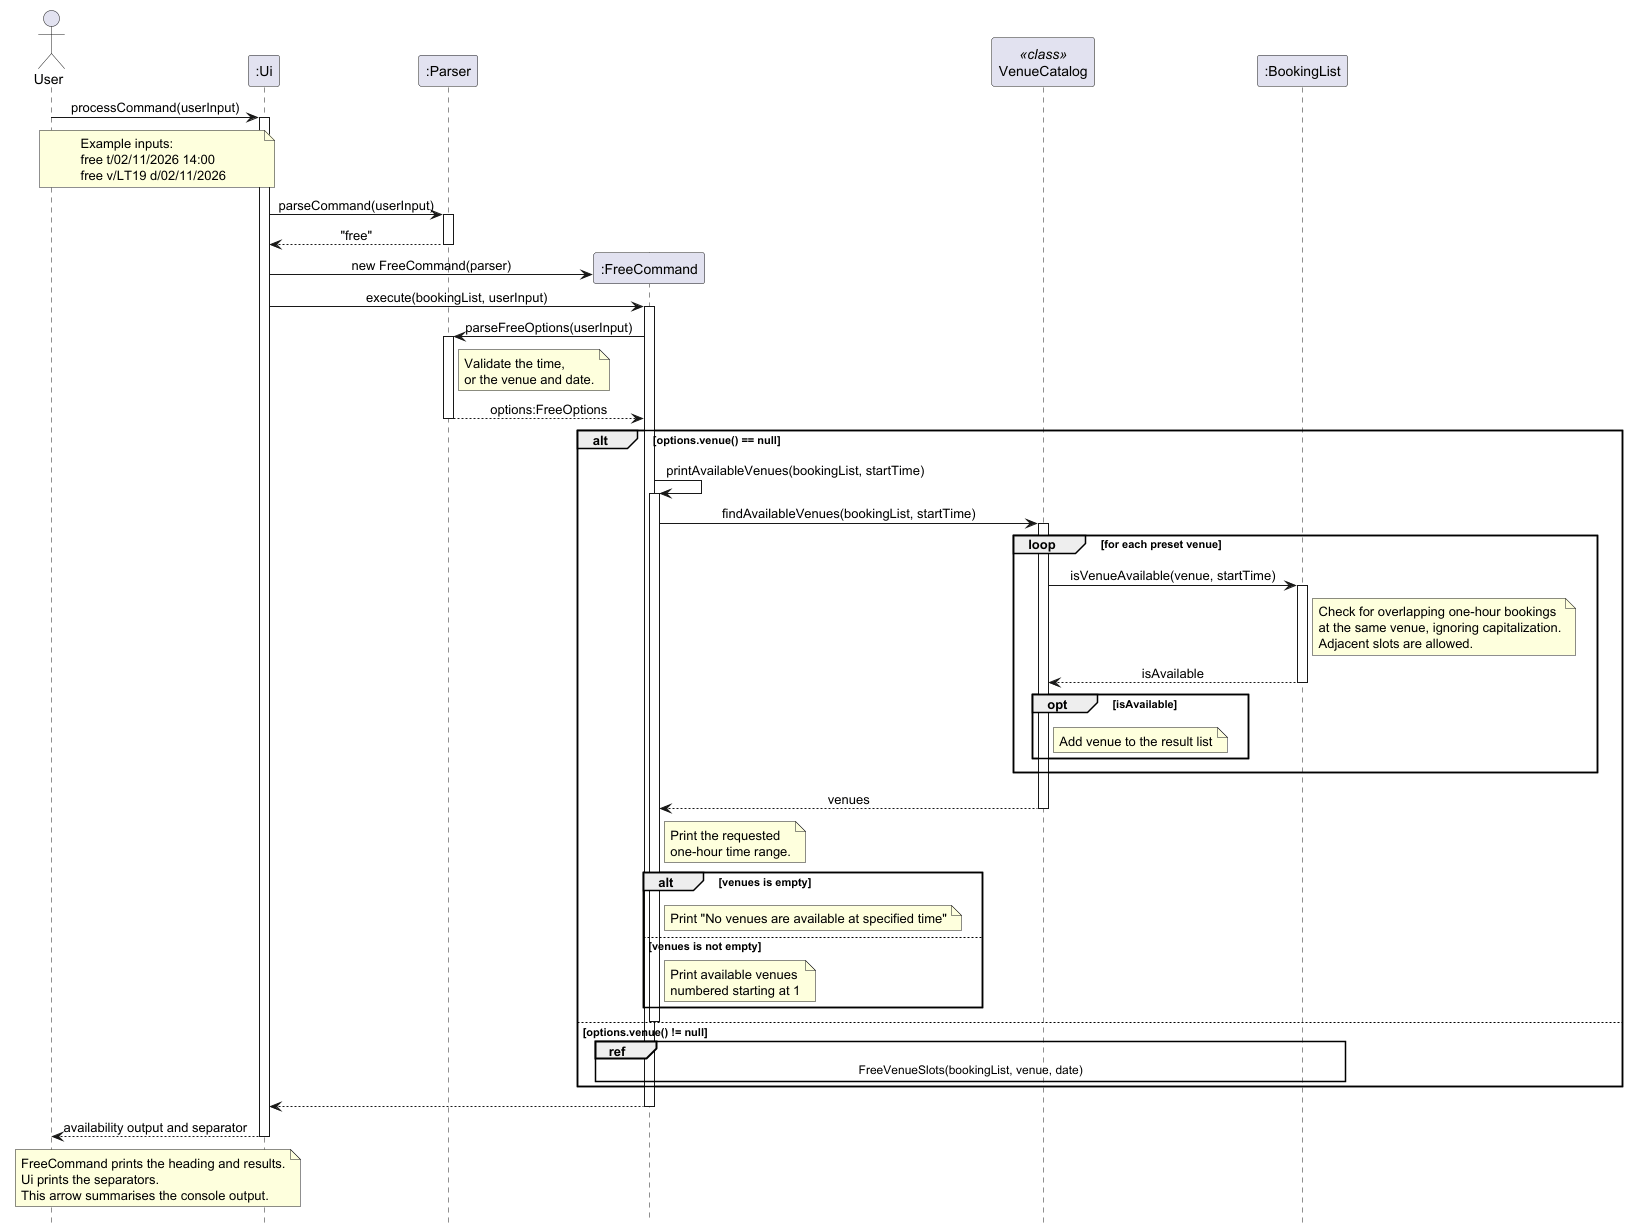

The diagram above was rendered by PlantUML. Its source (embedded in the PNG):
@startuml
skinparam sequenceMessageAlign center
hide footbox

actor User
participant ":Ui" as UI
participant ":Parser" as Parser

User -> UI: processCommand(userInput)
activate UI

note over User, UI
Example inputs:
free t/02/11/2026 14:00
free v/LT19 d/02/11/2026
end note

UI -> Parser: parseCommand(userInput)
activate Parser
Parser --> UI: "free"
deactivate Parser

create participant ":FreeCommand" as Free
UI -> Free: new FreeCommand(parser)

participant "VenueCatalog" as Catalog <<class>>
participant ":BookingList" as Bookings

UI -> Free: execute(bookingList, userInput)
activate Free

Free -> Parser: parseFreeOptions(userInput)
activate Parser

note right of Parser
Validate the time,
or the venue and date.
end note

Parser --> Free: options:FreeOptions
deactivate Parser

alt options.venue() == null
    Free -> Free: printAvailableVenues(bookingList, startTime)
    activate Free

    Free -> Catalog: findAvailableVenues(bookingList, startTime)
    activate Catalog

    loop for each preset venue
        Catalog -> Bookings: isVenueAvailable(venue, startTime)
        activate Bookings

        note right of Bookings
        Check for overlapping one-hour bookings
        at the same venue, ignoring capitalization.
        Adjacent slots are allowed.
        end note

        Bookings --> Catalog: isAvailable
        deactivate Bookings

        opt isAvailable
            note right of Catalog: Add venue to the result list
        end
    end

    Catalog --> Free: venues
    deactivate Catalog

    note right of Free
       Print the requested
       one-hour time range.
    end note

    alt venues is empty
        note right of Free
        Print "No venues are available at specified time"
        end note
    else venues is not empty
        note right of Free
        Print available venues
        numbered starting at 1
        end note
    end

    deactivate Free

else options.venue() != null
    ref over Free, Bookings
        FreeVenueSlots(bookingList, venue, date)
    end ref
end

Free --> UI
deactivate Free

UI --> User: availability output and separator

note over User, UI
FreeCommand prints the heading and results.
Ui prints the separators.
This arrow summarises the console output.
end note


deactivate UI
@enduml